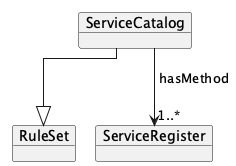

The diagram above was rendered by PlantUML. Its source (embedded in the PNG):
@startuml
!pragma layout elk
left to right direction

    object "ServiceCatalog" as ServiceCatalog {
    }
    object "RuleSet" as RuleSet
    object "ServiceRegister" as ServiceRegister
    ServiceCatalog --|> RuleSet
    ServiceCatalog --> "1..*" ServiceRegister : hasMethod

@enduml